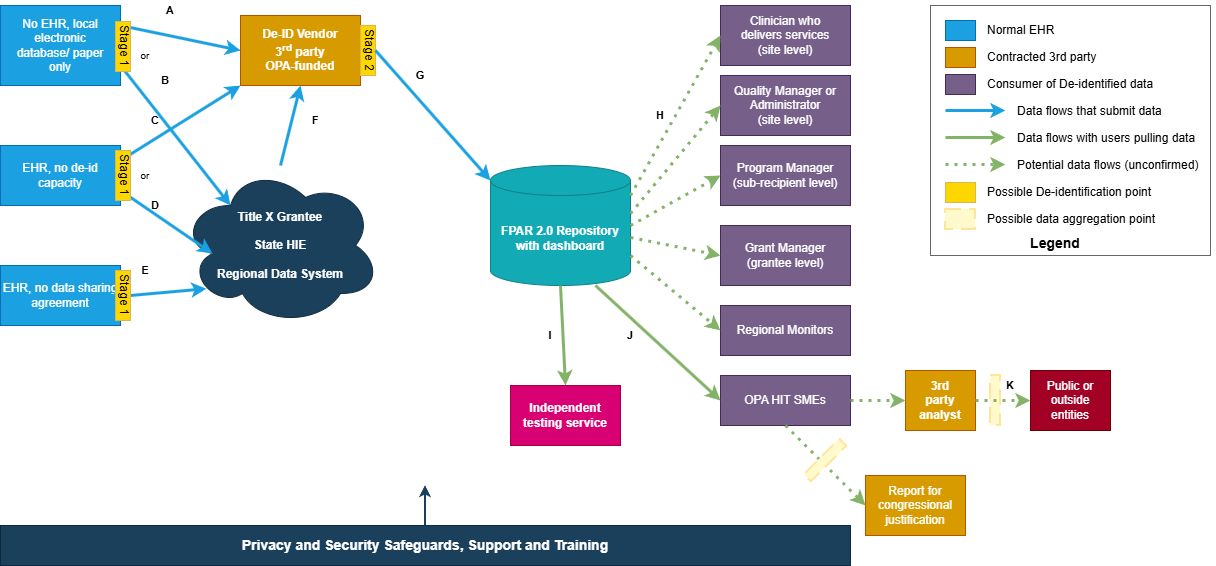

The diagram above was exported from draw.io. Its source (the exported page's mxGraphModel, read from the mxfile embedded in the PNG):
<mxGraphModel dx="616" dy="445" grid="1" gridSize="10" guides="1" tooltips="1" connect="1" arrows="1" fold="1" page="1" pageScale="1" pageWidth="1400" pageHeight="900" math="0" shadow="0">
  <root>
    <mxCell id="0" />
    <mxCell id="1" parent="0" />
    <mxCell id="legend-box" value="" style="rounded=0;whiteSpace=wrap;html=1;strokeColor=#666666;fillColor=#ffffff;" parent="1" vertex="1">
      <mxGeometry x="970" y="40" width="280" height="250" as="geometry" />
    </mxCell>
    <mxCell id="legend-ehr" value="" style="rounded=0;whiteSpace=wrap;html=1;fillColor=#1ba1e2;strokeColor=#006EAF;" parent="1" vertex="1">
      <mxGeometry x="985" y="55" width="30" height="20" as="geometry" />
    </mxCell>
    <mxCell id="legend-ehr-text" value="Normal EHR" style="text;html=1;strokeColor=none;fillColor=none;align=left;verticalAlign=middle;whiteSpace=wrap;rounded=0;fontSize=12;" parent="1" vertex="1">
      <mxGeometry x="1025" y="52" width="120" height="25" as="geometry" />
    </mxCell>
    <mxCell id="legend-3rd" value="" style="rounded=0;whiteSpace=wrap;html=1;fillColor=#d79b00;strokeColor=#b85400;" parent="1" vertex="1">
      <mxGeometry x="985" y="82" width="30" height="20" as="geometry" />
    </mxCell>
    <mxCell id="legend-3rd-text" value="Contracted 3rd party" style="text;html=1;strokeColor=none;fillColor=none;align=left;verticalAlign=middle;whiteSpace=wrap;rounded=0;fontSize=12;" parent="1" vertex="1">
      <mxGeometry x="1025" y="79" width="150" height="25" as="geometry" />
    </mxCell>
    <mxCell id="legend-consumer" value="" style="rounded=0;whiteSpace=wrap;html=1;fillColor=#76608a;strokeColor=#432D57;" parent="1" vertex="1">
      <mxGeometry x="985" y="109" width="30" height="20" as="geometry" />
    </mxCell>
    <mxCell id="legend-consumer-text" value="Consumer of De-identified data" style="text;html=1;strokeColor=none;fillColor=none;align=left;verticalAlign=middle;whiteSpace=wrap;rounded=0;fontSize=12;" parent="1" vertex="1">
      <mxGeometry x="1025" y="106" width="190" height="25" as="geometry" />
    </mxCell>
    <mxCell id="legend-line1" value="" style="endArrow=classic;html=1;strokeColor=#1ba1e2;strokeWidth=3;" parent="1" edge="1">
      <mxGeometry width="50" height="50" relative="1" as="geometry">
        <mxPoint x="985" y="145" as="sourcePoint" />
        <mxPoint x="1045" y="145" as="targetPoint" />
      </mxGeometry>
    </mxCell>
    <mxCell id="legend-line1-text" value="Data flows that submit data" style="text;html=1;strokeColor=none;fillColor=none;align=left;verticalAlign=middle;whiteSpace=wrap;rounded=0;fontSize=12;" parent="1" vertex="1">
      <mxGeometry x="1055" y="133" width="190" height="25" as="geometry" />
    </mxCell>
    <mxCell id="legend-line2" value="" style="endArrow=classic;html=1;strokeColor=#82b366;strokeWidth=3;dashed=0;" parent="1" edge="1">
      <mxGeometry width="50" height="50" relative="1" as="geometry">
        <mxPoint x="985" y="172" as="sourcePoint" />
        <mxPoint x="1045" y="172" as="targetPoint" />
      </mxGeometry>
    </mxCell>
    <mxCell id="legend-line2-text" value="Data flows with users pulling data" style="text;html=1;strokeColor=none;fillColor=none;align=left;verticalAlign=middle;whiteSpace=wrap;rounded=0;fontSize=12;" parent="1" vertex="1">
      <mxGeometry x="1055" y="160" width="200" height="25" as="geometry" />
    </mxCell>
    <mxCell id="legend-line3" value="" style="endArrow=classic;html=1;strokeColor=#82b366;strokeWidth=3;dashed=1;dashPattern=1 2;" parent="1" edge="1">
      <mxGeometry width="50" height="50" relative="1" as="geometry">
        <mxPoint x="985" y="199" as="sourcePoint" />
        <mxPoint x="1045" y="199" as="targetPoint" />
      </mxGeometry>
    </mxCell>
    <mxCell id="legend-line3-text" value="Potential data flows (unconfirmed)" style="text;html=1;strokeColor=none;fillColor=none;align=left;verticalAlign=middle;whiteSpace=wrap;rounded=0;fontSize=12;" parent="1" vertex="1">
      <mxGeometry x="1055" y="187" width="200" height="25" as="geometry" />
    </mxCell>
    <mxCell id="legend-deid" value="" style="rounded=0;whiteSpace=wrap;html=1;fillColor=#FFD700;strokeColor=#d6b656;" parent="1" vertex="1">
      <mxGeometry x="985" y="217" width="30" height="20" as="geometry" />
    </mxCell>
    <mxCell id="legend-deid-text" value="Possible De-identification point" style="text;html=1;strokeColor=none;fillColor=none;align=left;verticalAlign=middle;whiteSpace=wrap;rounded=0;fontSize=12;" parent="1" vertex="1">
      <mxGeometry x="1025" y="214" width="190" height="25" as="geometry" />
    </mxCell>
    <mxCell id="legend-agg-dashed" value="" style="rounded=0;whiteSpace=wrap;html=1;fillColor=#FFF9CC;strokeColor=#FFE599;strokeWidth=2;dashed=1;dashPattern=8 4;" parent="1" vertex="1">
      <mxGeometry x="985" y="244" width="30" height="20" as="geometry" />
    </mxCell>
    <mxCell id="legend-agg-text" value="Possible data aggregation point" style="text;html=1;strokeColor=none;fillColor=none;align=left;verticalAlign=middle;whiteSpace=wrap;rounded=0;fontSize=12;" parent="1" vertex="1">
      <mxGeometry x="1025" y="241" width="190" height="25" as="geometry" />
    </mxCell>
    <mxCell id="legend-label" value="&lt;b&gt;Legend&lt;/b&gt;" style="text;html=1;strokeColor=none;fillColor=none;align=center;verticalAlign=middle;whiteSpace=wrap;rounded=0;fontSize=14;" parent="1" vertex="1">
      <mxGeometry x="1055" y="265" width="80" height="25" as="geometry" />
    </mxCell>
    <mxCell id="source1" value="&lt;font color=&quot;#ffffff&quot;&gt;No EHR, local&lt;br&gt;electronic&lt;br&gt;database/ paper&lt;br&gt;only&lt;/font&gt;" style="rounded=0;whiteSpace=wrap;html=1;fillColor=#1ba1e2;strokeColor=#006EAF;" parent="1" vertex="1">
      <mxGeometry x="40" y="40" width="120" height="80" as="geometry" />
    </mxCell>
    <mxCell id="source2" value="&lt;font color=&quot;#ffffff&quot;&gt;EHR, no de-id&lt;br&gt;capacity&lt;/font&gt;" style="rounded=0;whiteSpace=wrap;html=1;fillColor=#1ba1e2;strokeColor=#006EAF;" parent="1" vertex="1">
      <mxGeometry x="40" y="180" width="120" height="60" as="geometry" />
    </mxCell>
    <mxCell id="source3" value="&lt;font color=&quot;#ffffff&quot;&gt;EHR, no data sharing&lt;br&gt;agreement&lt;/font&gt;" style="rounded=0;whiteSpace=wrap;html=1;fillColor=#1ba1e2;strokeColor=#006EAF;" parent="1" vertex="1">
      <mxGeometry x="40" y="300" width="120" height="60" as="geometry" />
    </mxCell>
    <mxCell id="deid-vendor" value="&lt;font color=&quot;#ffffff&quot;&gt;&lt;b&gt;De-ID Vendor&lt;br&gt;3&lt;sup&gt;rd&lt;/sup&gt; party&lt;br&gt;OPA-funded&lt;/b&gt;&lt;/font&gt;" style="rounded=0;whiteSpace=wrap;html=1;fillColor=#d79b00;strokeColor=#b85400;" parent="1" vertex="1">
      <mxGeometry x="280" y="50" width="120" height="70" as="geometry" />
    </mxCell>
    <mxCell id="deid-indicator" value="Stage 2" style="rounded=0;whiteSpace=wrap;html=1;fillColor=#FFD700;strokeColor=#d6b656;textDirection=vertical-lr;" parent="1" vertex="1">
      <mxGeometry x="400" y="60" width="15" height="50" as="geometry" />
    </mxCell>
    <mxCell id="grantee-cloud" value="&lt;font color=&quot;#ffffff&quot;&gt;&lt;b&gt;Title X Grantee&lt;br&gt;&lt;br&gt;State HIE&lt;br&gt;&lt;br&gt;Regional Data System&lt;/b&gt;&lt;/font&gt;" style="ellipse;shape=cloud;whiteSpace=wrap;html=1;fillColor=#1a405c;strokeColor=#0e293d;" parent="1" vertex="1">
      <mxGeometry x="220" y="200" width="200" height="160" as="geometry" />
    </mxCell>
    <mxCell id="fpar-repo" value="&lt;font color=&quot;#ffffff&quot;&gt;&lt;b&gt;FPAR 2.0 Repository&lt;br&gt;with dashboard&lt;/b&gt;&lt;/font&gt;" style="shape=cylinder3;whiteSpace=wrap;html=1;boundedLbl=1;backgroundOutline=1;size=15;fillColor=#12AAB5;strokeColor=#0E8088;" parent="1" vertex="1">
      <mxGeometry x="530" y="200" width="140" height="120" as="geometry" />
    </mxCell>
    <mxCell id="recipient1" value="&lt;font color=&quot;#ffffff&quot;&gt;Clinician who&lt;br&gt;delivers services&lt;br&gt;(site level)&lt;/font&gt;" style="rounded=0;whiteSpace=wrap;html=1;fillColor=#76608a;strokeColor=#432D57;" parent="1" vertex="1">
      <mxGeometry x="760" y="40" width="130" height="60" as="geometry" />
    </mxCell>
    <mxCell id="recipient2" value="&lt;font color=&quot;#ffffff&quot;&gt;Quality Manager or&lt;br&gt;Administrator&lt;br&gt;(site level)&lt;/font&gt;" style="rounded=0;whiteSpace=wrap;html=1;fillColor=#76608a;strokeColor=#432D57;" parent="1" vertex="1">
      <mxGeometry x="760" y="110" width="130" height="60" as="geometry" />
    </mxCell>
    <mxCell id="recipient3" value="&lt;font color=&quot;#ffffff&quot;&gt;Program Manager&lt;br&gt;(sub-recipient level)&lt;/font&gt;" style="rounded=0;whiteSpace=wrap;html=1;fillColor=#76608a;strokeColor=#432D57;" parent="1" vertex="1">
      <mxGeometry x="760" y="180" width="130" height="60" as="geometry" />
    </mxCell>
    <mxCell id="recipient4" value="&lt;font color=&quot;#ffffff&quot;&gt;Grant Manager&lt;br&gt;(grantee level)&lt;/font&gt;" style="rounded=0;whiteSpace=wrap;html=1;fillColor=#76608a;strokeColor=#432D57;" parent="1" vertex="1">
      <mxGeometry x="760" y="260" width="130" height="60" as="geometry" />
    </mxCell>
    <mxCell id="recipient5" value="&lt;font color=&quot;#ffffff&quot;&gt;Regional Monitors&lt;/font&gt;" style="rounded=0;whiteSpace=wrap;html=1;fillColor=#76608a;strokeColor=#432D57;" parent="1" vertex="1">
      <mxGeometry x="760" y="340" width="130" height="50" as="geometry" />
    </mxCell>
    <mxCell id="recipient6" value="&lt;font color=&quot;#ffffff&quot;&gt;OPA HIT SMEs&lt;/font&gt;" style="rounded=0;whiteSpace=wrap;html=1;fillColor=#76608a;strokeColor=#432D57;" parent="1" vertex="1">
      <mxGeometry x="760" y="410" width="130" height="50" as="geometry" />
    </mxCell>
    <mxCell id="analyst" value="&lt;font color=&quot;#ffffff&quot;&gt;&lt;b&gt;3rd&lt;br&gt;party&lt;br&gt;analyst&lt;/b&gt;&lt;/font&gt;" style="rounded=0;whiteSpace=wrap;html=1;fillColor=#d79b00;strokeColor=#b85400;" parent="1" vertex="1">
      <mxGeometry x="945" y="405" width="70" height="60" as="geometry" />
    </mxCell>
    <mxCell id="public" value="&lt;font color=&quot;#ffffff&quot;&gt;Public or&lt;br&gt;outside&lt;br&gt;entities&lt;/font&gt;" style="rounded=0;whiteSpace=wrap;html=1;fillColor=#a20025;strokeColor=#6F0000;" parent="1" vertex="1">
      <mxGeometry x="1070" y="405" width="80" height="60" as="geometry" />
    </mxCell>
    <mxCell id="testing" value="&lt;font color=&quot;#ffffff&quot;&gt;&lt;b&gt;Independent&lt;br&gt;testing service&lt;/b&gt;&lt;/font&gt;" style="rounded=0;whiteSpace=wrap;html=1;fillColor=#d80073;strokeColor=#A50040;" parent="1" vertex="1">
      <mxGeometry x="550" y="420" width="110" height="60" as="geometry" />
    </mxCell>
    <mxCell id="congress-report" value="&lt;font color=&quot;#ffffff&quot;&gt;Report for&lt;br&gt;congressional&lt;br&gt;justification&lt;/font&gt;" style="rounded=0;whiteSpace=wrap;html=1;fillColor=#d79b00;strokeColor=#b85400;" parent="1" vertex="1">
      <mxGeometry x="905" y="510" width="100" height="60" as="geometry" />
    </mxCell>
    <mxCell id="privacy-bar" value="&lt;font color=&quot;#ffffff&quot; style=&quot;font-size: 14px;&quot;&gt;&lt;b&gt;Privacy and Security Safeguards, Support and Training&lt;/b&gt;&lt;/font&gt;" style="rounded=0;whiteSpace=wrap;html=1;fillColor=#1a405c;strokeColor=#0e293d;" parent="1" vertex="1">
      <mxGeometry x="40" y="560" width="850" height="40" as="geometry" />
    </mxCell>
    <mxCell id="privacy-arrow" value="" style="endArrow=classic;html=1;strokeColor=#1a405c;strokeWidth=2;exitX=0.5;exitY=0;exitDx=0;exitDy=0;" parent="1" edge="1">
      <mxGeometry width="50" height="50" relative="1" as="geometry">
        <mxPoint x="465" y="560" as="sourcePoint" />
        <mxPoint x="465" y="520" as="targetPoint" />
      </mxGeometry>
    </mxCell>
    <mxCell id="arrow-A" style="endArrow=classic;html=1;strokeColor=#1ba1e2;strokeWidth=3;exitX=1;exitY=0.25;exitDx=0;exitDy=0;entryX=0;entryY=0.5;entryDx=0;entryDy=0;" parent="1" source="source1" target="deid-vendor" edge="1">
      <mxGeometry relative="1" as="geometry" />
    </mxCell>
    <mxCell id="label-A" value="A" style="text;html=1;strokeColor=none;fillColor=none;align=center;verticalAlign=middle;whiteSpace=wrap;rounded=0;fontSize=11;fontStyle=1" parent="1" vertex="1">
      <mxGeometry x="200" y="35" width="20" height="20" as="geometry" />
    </mxCell>
    <mxCell id="or-label1" value="or" style="text;html=1;strokeColor=none;fillColor=none;align=center;verticalAlign=middle;whiteSpace=wrap;rounded=0;fontSize=10;" parent="1" vertex="1">
      <mxGeometry x="170" y="80" width="30" height="20" as="geometry" />
    </mxCell>
    <mxCell id="arrow-B" style="endArrow=classic;html=1;strokeColor=#1ba1e2;strokeWidth=3;exitX=1;exitY=0.75;exitDx=0;exitDy=0;entryX=0.25;entryY=0.25;entryDx=0;entryDy=0;entryPerimeter=0;" parent="1" source="source1" target="grantee-cloud" edge="1">
      <mxGeometry relative="1" as="geometry" />
    </mxCell>
    <mxCell id="label-B" value="B" style="text;html=1;strokeColor=none;fillColor=none;align=center;verticalAlign=middle;whiteSpace=wrap;rounded=0;fontSize=11;fontStyle=1" parent="1" vertex="1">
      <mxGeometry x="195" y="105" width="20" height="20" as="geometry" />
    </mxCell>
    <mxCell id="arrow-C" style="endArrow=classic;html=1;strokeColor=#1ba1e2;strokeWidth=3;exitX=1;exitY=0.25;exitDx=0;exitDy=0;entryX=0;entryY=1;entryDx=0;entryDy=0;" parent="1" source="source2" target="deid-vendor" edge="1">
      <mxGeometry relative="1" as="geometry" />
    </mxCell>
    <mxCell id="label-C" value="C" style="text;html=1;strokeColor=none;fillColor=none;align=center;verticalAlign=middle;whiteSpace=wrap;rounded=0;fontSize=11;fontStyle=1" parent="1" vertex="1">
      <mxGeometry x="185" y="145" width="20" height="20" as="geometry" />
    </mxCell>
    <mxCell id="or-label2" value="or" style="text;html=1;strokeColor=none;fillColor=none;align=center;verticalAlign=middle;whiteSpace=wrap;rounded=0;fontSize=10;" parent="1" vertex="1">
      <mxGeometry x="170" y="200" width="30" height="20" as="geometry" />
    </mxCell>
    <mxCell id="arrow-D" style="endArrow=classic;html=1;strokeColor=#1ba1e2;strokeWidth=3;exitX=1;exitY=0.75;exitDx=0;exitDy=0;entryX=0.16;entryY=0.55;entryDx=0;entryDy=0;entryPerimeter=0;" parent="1" source="source2" target="grantee-cloud" edge="1">
      <mxGeometry relative="1" as="geometry" />
    </mxCell>
    <mxCell id="label-D" value="D" style="text;html=1;strokeColor=none;fillColor=none;align=center;verticalAlign=middle;whiteSpace=wrap;rounded=0;fontSize=11;fontStyle=1" parent="1" vertex="1">
      <mxGeometry x="185" y="230" width="20" height="20" as="geometry" />
    </mxCell>
    <mxCell id="arrow-E" style="endArrow=classic;html=1;strokeColor=#1ba1e2;strokeWidth=3;exitX=1;exitY=0.5;exitDx=0;exitDy=0;entryX=0.13;entryY=0.77;entryDx=0;entryDy=0;entryPerimeter=0;" parent="1" source="i931ltxb-06_w1lF-q59-14" target="grantee-cloud" edge="1">
      <mxGeometry relative="1" as="geometry" />
    </mxCell>
    <mxCell id="label-E" value="E" style="text;html=1;strokeColor=none;fillColor=none;align=center;verticalAlign=middle;whiteSpace=wrap;rounded=0;fontSize=11;fontStyle=1" parent="1" vertex="1">
      <mxGeometry x="175" y="295" width="20" height="20" as="geometry" />
    </mxCell>
    <mxCell id="arrow-F" style="endArrow=classic;html=1;strokeColor=#1ba1e2;strokeWidth=3;exitX=0.5;exitY=0;exitDx=0;exitDy=0;exitPerimeter=0;entryX=0.5;entryY=1;entryDx=0;entryDy=0;" parent="1" source="grantee-cloud" target="deid-vendor" edge="1">
      <mxGeometry relative="1" as="geometry" />
    </mxCell>
    <mxCell id="label-F" value="F" style="text;html=1;strokeColor=none;fillColor=none;align=center;verticalAlign=middle;whiteSpace=wrap;rounded=0;fontSize=11;fontStyle=1" parent="1" vertex="1">
      <mxGeometry x="345" y="145" width="20" height="20" as="geometry" />
    </mxCell>
    <mxCell id="label-G" value="G" style="text;html=1;strokeColor=none;fillColor=none;align=center;verticalAlign=middle;whiteSpace=wrap;rounded=0;fontSize=11;fontStyle=1" parent="1" vertex="1">
      <mxGeometry x="450" y="100" width="20" height="20" as="geometry" />
    </mxCell>
    <mxCell id="arrow-H1" style="endArrow=classic;html=1;strokeColor=#82b366;strokeWidth=3;dashed=1;dashPattern=1 2;exitX=1;exitY=0.25;exitDx=0;exitDy=0;exitPerimeter=0;entryX=0;entryY=0.5;entryDx=0;entryDy=0;" parent="1" source="fpar-repo" target="recipient1" edge="1">
      <mxGeometry relative="1" as="geometry" />
    </mxCell>
    <mxCell id="label-H" value="H" style="text;html=1;strokeColor=none;fillColor=none;align=center;verticalAlign=middle;whiteSpace=wrap;rounded=0;fontSize=11;fontStyle=1" parent="1" vertex="1">
      <mxGeometry x="690" y="140" width="20" height="20" as="geometry" />
    </mxCell>
    <mxCell id="arrow-to-r2" style="endArrow=classic;html=1;strokeColor=#82b366;strokeWidth=3;dashed=1;dashPattern=1 2;exitX=1;exitY=0.4;exitDx=0;exitDy=0;exitPerimeter=0;entryX=0;entryY=0.5;entryDx=0;entryDy=0;" parent="1" source="fpar-repo" target="recipient2" edge="1">
      <mxGeometry relative="1" as="geometry" />
    </mxCell>
    <mxCell id="arrow-to-r3" style="endArrow=classic;html=1;strokeColor=#82b366;strokeWidth=3;dashed=1;dashPattern=1 2;exitX=1;exitY=0.5;exitDx=0;exitDy=0;exitPerimeter=0;entryX=0;entryY=0.5;entryDx=0;entryDy=0;" parent="1" source="fpar-repo" target="recipient3" edge="1">
      <mxGeometry relative="1" as="geometry" />
    </mxCell>
    <mxCell id="arrow-to-r4" style="endArrow=classic;html=1;strokeColor=#82b366;strokeWidth=3;dashed=1;dashPattern=1 2;exitX=1;exitY=0.6;exitDx=0;exitDy=0;exitPerimeter=0;entryX=0;entryY=0.5;entryDx=0;entryDy=0;" parent="1" source="fpar-repo" target="recipient4" edge="1">
      <mxGeometry relative="1" as="geometry" />
    </mxCell>
    <mxCell id="arrow-to-r5" style="endArrow=classic;html=1;strokeColor=#82b366;strokeWidth=3;dashed=1;dashPattern=1 2;exitX=1;exitY=0.75;exitDx=0;exitDy=0;exitPerimeter=0;entryX=0;entryY=0.5;entryDx=0;entryDy=0;" parent="1" source="fpar-repo" target="recipient5" edge="1">
      <mxGeometry relative="1" as="geometry" />
    </mxCell>
    <mxCell id="arrow-I" style="endArrow=classic;html=1;strokeColor=#82b366;strokeWidth=3;exitX=0.5;exitY=1;exitDx=0;exitDy=0;exitPerimeter=0;entryX=0.5;entryY=0;entryDx=0;entryDy=0;" parent="1" source="fpar-repo" target="testing" edge="1">
      <mxGeometry relative="1" as="geometry" />
    </mxCell>
    <mxCell id="label-I" value="I" style="text;html=1;strokeColor=none;fillColor=none;align=center;verticalAlign=middle;whiteSpace=wrap;rounded=0;fontSize=11;fontStyle=1" parent="1" vertex="1">
      <mxGeometry x="580" y="360" width="20" height="20" as="geometry" />
    </mxCell>
    <mxCell id="arrow-J" style="endArrow=classic;html=1;strokeColor=#82b366;strokeWidth=3;exitX=0.75;exitY=1;exitDx=0;exitDy=0;exitPerimeter=0;entryX=0;entryY=0.5;entryDx=0;entryDy=0;" parent="1" source="fpar-repo" edge="1" target="recipient6">
      <mxGeometry relative="1" as="geometry">
        <mxPoint x="680" y="435" as="targetPoint" />
      </mxGeometry>
    </mxCell>
    <mxCell id="label-J" value="J" style="text;html=1;strokeColor=none;fillColor=none;align=center;verticalAlign=middle;whiteSpace=wrap;rounded=0;fontSize=11;fontStyle=1" parent="1" vertex="1">
      <mxGeometry x="660" y="360" width="20" height="20" as="geometry" />
    </mxCell>
    <mxCell id="label-K" value="K" style="text;html=1;strokeColor=none;fillColor=none;align=center;verticalAlign=middle;whiteSpace=wrap;rounded=0;fontSize=11;fontStyle=1" parent="1" vertex="1">
      <mxGeometry x="1040" y="410" width="20" height="20" as="geometry" />
    </mxCell>
    <mxCell id="i931ltxb-06_w1lF-q59-1" style="endArrow=classic;html=1;strokeColor=#82b366;strokeWidth=3;dashed=1;dashPattern=1 2;exitX=1;exitY=0.5;exitDx=0;exitDy=0;entryX=0;entryY=0.5;entryDx=0;entryDy=0;" parent="1" source="recipient6" target="analyst" edge="1">
      <mxGeometry relative="1" as="geometry">
        <mxPoint x="940" y="350" as="sourcePoint" />
        <mxPoint x="1030" y="368" as="targetPoint" />
      </mxGeometry>
    </mxCell>
    <mxCell id="i931ltxb-06_w1lF-q59-3" value="" style="rounded=0;whiteSpace=wrap;html=1;fillColor=#FFF9CC;strokeColor=#FFE599;strokeWidth=2;dashed=1;dashPattern=8 4;" parent="1" vertex="1">
      <mxGeometry x="1030" y="410" width="10" height="50" as="geometry" />
    </mxCell>
    <mxCell id="i931ltxb-06_w1lF-q59-9" style="endArrow=classic;html=1;strokeColor=#82b366;strokeWidth=3;dashed=1;dashPattern=1 2;exitX=1;exitY=0.5;exitDx=0;exitDy=0;entryX=0;entryY=0.5;entryDx=0;entryDy=0;" parent="1" source="analyst" target="public" edge="1">
      <mxGeometry relative="1" as="geometry">
        <mxPoint x="1040" y="490" as="sourcePoint" />
        <mxPoint x="1095" y="490" as="targetPoint" />
      </mxGeometry>
    </mxCell>
    <mxCell id="i931ltxb-06_w1lF-q59-11" value="" style="endArrow=classic;html=1;strokeColor=#82b366;strokeWidth=3;dashed=1;dashPattern=1 2;exitX=0.5;exitY=1;exitDx=0;exitDy=0;entryX=0;entryY=0.5;entryDx=0;entryDy=0;" parent="1" source="recipient6" target="congress-report" edge="1">
      <mxGeometry relative="1" as="geometry">
        <mxPoint x="825" y="460" as="sourcePoint" />
        <mxPoint x="905" y="540" as="targetPoint" />
      </mxGeometry>
    </mxCell>
    <mxCell id="i931ltxb-06_w1lF-q59-10" value="" style="rounded=0;whiteSpace=wrap;html=1;fillColor=#FFF9CC;strokeColor=#FFE599;strokeWidth=2;dashed=1;dashPattern=8 4;rotation=45;" parent="1" vertex="1">
      <mxGeometry x="860" y="470" width="10" height="50" as="geometry" />
    </mxCell>
    <mxCell id="i931ltxb-06_w1lF-q59-12" value="Stage 1" style="rounded=0;whiteSpace=wrap;html=1;fillColor=#FFD700;strokeColor=#d6b656;flipV=1;textDirection=vertical-lr;" parent="1" vertex="1">
      <mxGeometry x="155" y="56" width="15" height="50" as="geometry" />
    </mxCell>
    <mxCell id="i931ltxb-06_w1lF-q59-13" value="Stage 1" style="rounded=0;whiteSpace=wrap;html=1;fillColor=#FFD700;strokeColor=#d6b656;textDirection=vertical-lr;" parent="1" vertex="1">
      <mxGeometry x="155" y="185" width="15" height="50" as="geometry" />
    </mxCell>
    <mxCell id="i931ltxb-06_w1lF-q59-15" value="" style="endArrow=classic;html=1;strokeColor=#1ba1e2;strokeWidth=3;exitX=1;exitY=0.5;exitDx=0;exitDy=0;entryX=0.13;entryY=0.77;entryDx=0;entryDy=0;entryPerimeter=0;" parent="1" source="source3" target="i931ltxb-06_w1lF-q59-14" edge="1">
      <mxGeometry relative="1" as="geometry">
        <mxPoint x="160" y="330" as="sourcePoint" />
        <mxPoint x="246" y="323" as="targetPoint" />
      </mxGeometry>
    </mxCell>
    <mxCell id="i931ltxb-06_w1lF-q59-14" value="Stage 1" style="rounded=0;whiteSpace=wrap;html=1;fillColor=#FFD700;strokeColor=#d6b656;textDirection=vertical-lr;" parent="1" vertex="1">
      <mxGeometry x="155" y="305" width="15" height="50" as="geometry" />
    </mxCell>
    <mxCell id="i931ltxb-06_w1lF-q59-16" style="endArrow=classic;html=1;strokeColor=#1ba1e2;strokeWidth=3;exitX=1;exitY=0.5;exitDx=0;exitDy=0;entryX=0;entryY=0;entryDx=0;entryDy=15;entryPerimeter=0;" parent="1" source="deid-indicator" target="fpar-repo" edge="1">
      <mxGeometry relative="1" as="geometry">
        <mxPoint x="400" y="250" as="sourcePoint" />
        <mxPoint x="420" y="170" as="targetPoint" />
      </mxGeometry>
    </mxCell>
  </root>
</mxGraphModel>